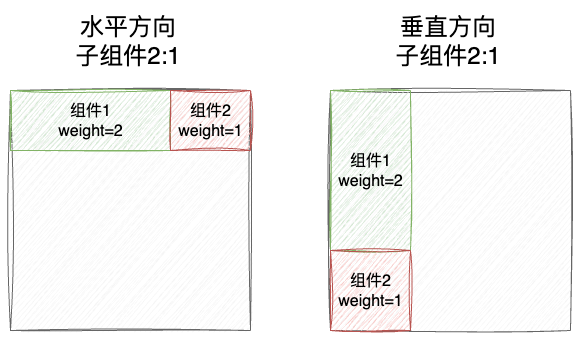

The diagram above was exported from draw.io. Its source (the exported page's mxGraphModel, read from the mxfile embedded in the PNG):
<mxGraphModel dx="946" dy="673" grid="1" gridSize="10" guides="1" tooltips="1" connect="1" arrows="1" fold="1" page="1" pageScale="1" pageWidth="850" pageHeight="1100" math="0" shadow="0">
  <root>
    <mxCell id="0" />
    <mxCell id="1" parent="0" />
    <mxCell id="pxKkHdP5sxp04KPQdQQn-1" value="" style="rounded=0;whiteSpace=wrap;html=1;sketch=1;curveFitting=1;jiggle=2;fillColor=#f5f5f5;strokeColor=#666666;fontColor=#333333;" vertex="1" parent="1">
      <mxGeometry x="150" y="200" width="240" height="240" as="geometry" />
    </mxCell>
    <mxCell id="pxKkHdP5sxp04KPQdQQn-2" value="组件1&lt;div&gt;weight=2&lt;/div&gt;" style="rounded=0;whiteSpace=wrap;html=1;sketch=1;curveFitting=1;jiggle=2;fillColor=#d5e8d4;strokeColor=#82b366;fontSize=16;" vertex="1" parent="1">
      <mxGeometry x="150" y="200" width="160" height="60" as="geometry" />
    </mxCell>
    <mxCell id="pxKkHdP5sxp04KPQdQQn-3" value="组件2&lt;div&gt;weight=1&lt;/div&gt;" style="rounded=0;whiteSpace=wrap;html=1;sketch=1;curveFitting=1;jiggle=2;fillColor=#f8cecc;strokeColor=#b85450;fontSize=16;" vertex="1" parent="1">
      <mxGeometry x="310" y="200" width="80" height="60" as="geometry" />
    </mxCell>
    <mxCell id="pxKkHdP5sxp04KPQdQQn-4" value="&lt;div&gt;水平方向&lt;/div&gt;子组件2:1" style="text;html=1;align=center;verticalAlign=middle;whiteSpace=wrap;rounded=0;fontSize=24;" vertex="1" parent="1">
      <mxGeometry x="170" y="120" width="195" height="60" as="geometry" />
    </mxCell>
    <mxCell id="pxKkHdP5sxp04KPQdQQn-5" value="" style="rounded=0;whiteSpace=wrap;html=1;sketch=1;curveFitting=1;jiggle=2;fillColor=#f5f5f5;strokeColor=#666666;fontColor=#333333;" vertex="1" parent="1">
      <mxGeometry x="470" y="200" width="240" height="240" as="geometry" />
    </mxCell>
    <mxCell id="pxKkHdP5sxp04KPQdQQn-6" value="组件1&lt;div&gt;weight=2&lt;/div&gt;" style="rounded=0;whiteSpace=wrap;html=1;sketch=1;curveFitting=1;jiggle=2;fillColor=#d5e8d4;strokeColor=#82b366;fontSize=16;" vertex="1" parent="1">
      <mxGeometry x="470" y="200" width="80" height="160" as="geometry" />
    </mxCell>
    <mxCell id="pxKkHdP5sxp04KPQdQQn-7" value="组件2&lt;div&gt;weight=1&lt;/div&gt;" style="rounded=0;whiteSpace=wrap;html=1;sketch=1;curveFitting=1;jiggle=2;fillColor=#f8cecc;strokeColor=#b85450;fontSize=16;" vertex="1" parent="1">
      <mxGeometry x="470" y="360" width="80" height="80" as="geometry" />
    </mxCell>
    <mxCell id="pxKkHdP5sxp04KPQdQQn-8" value="&lt;div&gt;垂直方向&lt;/div&gt;子组件2:1" style="text;html=1;align=center;verticalAlign=middle;whiteSpace=wrap;rounded=0;fontSize=24;" vertex="1" parent="1">
      <mxGeometry x="490" y="120" width="195" height="60" as="geometry" />
    </mxCell>
  </root>
</mxGraphModel>